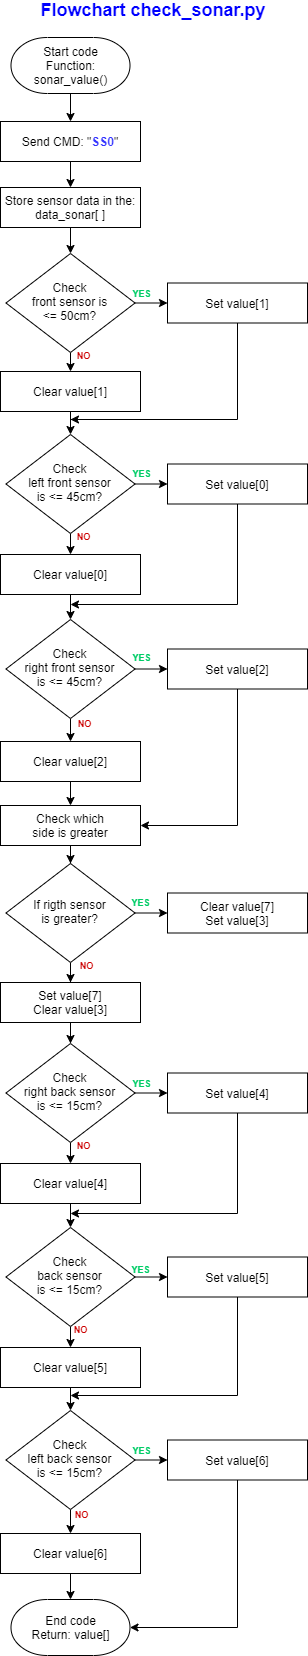

The diagram above was exported from draw.io. Its source (the exported page's mxGraphModel, read from the mxfile embedded in the PNG):
<mxGraphModel dx="1810" dy="1360" grid="1" gridSize="1" guides="1" tooltips="1" connect="1" arrows="1" fold="1" page="1" pageScale="1" pageWidth="827" pageHeight="1169" background="#ffffff" math="0" shadow="0">
  <root>
    <mxCell id="WIyWlLk6GJQsqaUBKTNV-0" />
    <mxCell id="WIyWlLk6GJQsqaUBKTNV-1" parent="WIyWlLk6GJQsqaUBKTNV-0" />
    <mxCell id="pIVW7Yr_a-t-o687AyRd-59" value="Flowchart check_sonar.py" style="text;html=1;strokeColor=none;fillColor=none;align=center;verticalAlign=middle;whiteSpace=wrap;rounded=0;fontSize=18;fontColor=#0000FF;fontStyle=1" parent="WIyWlLk6GJQsqaUBKTNV-1" vertex="1">
      <mxGeometry x="260" y="41" width="286" height="20" as="geometry" />
    </mxCell>
    <mxCell id="QJDYLZXfYmJFOZqqPa7t-84" style="edgeStyle=orthogonalEdgeStyle;rounded=0;orthogonalLoop=1;jettySize=auto;html=1;entryX=0.5;entryY=0;entryDx=0;entryDy=0;fontSize=9;fontColor=#CC0000;" edge="1" parent="WIyWlLk6GJQsqaUBKTNV-1" source="QJDYLZXfYmJFOZqqPa7t-82" target="QJDYLZXfYmJFOZqqPa7t-83">
      <mxGeometry relative="1" as="geometry" />
    </mxCell>
    <mxCell id="QJDYLZXfYmJFOZqqPa7t-82" value="Start code&lt;br&gt;Function:&lt;br&gt;sonar_value()" style="strokeWidth=1;html=1;shape=mxgraph.flowchart.terminator;whiteSpace=wrap;rounded=0;shadow=0;glass=0;gradientColor=none;fontSize=12;" vertex="1" parent="WIyWlLk6GJQsqaUBKTNV-1">
      <mxGeometry x="260.5" y="78" width="119" height="56" as="geometry" />
    </mxCell>
    <mxCell id="QJDYLZXfYmJFOZqqPa7t-110" style="edgeStyle=orthogonalEdgeStyle;rounded=0;orthogonalLoop=1;jettySize=auto;html=1;entryX=0.5;entryY=0;entryDx=0;entryDy=0;fontSize=9;fontColor=#CC0000;" edge="1" parent="WIyWlLk6GJQsqaUBKTNV-1" source="QJDYLZXfYmJFOZqqPa7t-83" target="QJDYLZXfYmJFOZqqPa7t-85">
      <mxGeometry relative="1" as="geometry" />
    </mxCell>
    <mxCell id="QJDYLZXfYmJFOZqqPa7t-83" value="Send CMD:&amp;nbsp;&lt;span style=&quot;box-sizing: border-box&quot;&gt;&lt;span style=&quot;box-sizing: border-box&quot;&gt;&quot;&lt;font color=&quot;#3333ff&quot;&gt;&lt;b&gt;SS0&lt;/b&gt;&lt;/font&gt;&quot;&lt;/span&gt;&lt;/span&gt;" style="rounded=0;whiteSpace=wrap;html=1;fontSize=12;glass=0;strokeWidth=1;shadow=0;" vertex="1" parent="WIyWlLk6GJQsqaUBKTNV-1">
      <mxGeometry x="250" y="162" width="140" height="40" as="geometry" />
    </mxCell>
    <mxCell id="QJDYLZXfYmJFOZqqPa7t-111" style="edgeStyle=orthogonalEdgeStyle;rounded=0;orthogonalLoop=1;jettySize=auto;html=1;entryX=0.5;entryY=0;entryDx=0;entryDy=0;fontSize=9;fontColor=#CC0000;" edge="1" parent="WIyWlLk6GJQsqaUBKTNV-1" source="QJDYLZXfYmJFOZqqPa7t-85" target="QJDYLZXfYmJFOZqqPa7t-86">
      <mxGeometry relative="1" as="geometry" />
    </mxCell>
    <mxCell id="QJDYLZXfYmJFOZqqPa7t-85" value="Store sensor data in the:&lt;br&gt;data_sonar[ ]" style="rounded=0;whiteSpace=wrap;html=1;fontSize=12;glass=0;strokeWidth=1;shadow=0;" vertex="1" parent="WIyWlLk6GJQsqaUBKTNV-1">
      <mxGeometry x="250" y="228" width="140" height="40" as="geometry" />
    </mxCell>
    <mxCell id="QJDYLZXfYmJFOZqqPa7t-112" value="YES" style="edgeStyle=orthogonalEdgeStyle;rounded=0;orthogonalLoop=1;jettySize=auto;html=1;entryX=0;entryY=0.5;entryDx=0;entryDy=0;fontSize=9;exitX=1;exitY=0.5;exitDx=0;exitDy=0;fontColor=#00CC66;fontStyle=1" edge="1" parent="WIyWlLk6GJQsqaUBKTNV-1" source="QJDYLZXfYmJFOZqqPa7t-86" target="QJDYLZXfYmJFOZqqPa7t-88">
      <mxGeometry x="-0.6015" y="9" relative="1" as="geometry">
        <mxPoint y="-1" as="offset" />
      </mxGeometry>
    </mxCell>
    <mxCell id="QJDYLZXfYmJFOZqqPa7t-113" value="NO" style="edgeStyle=orthogonalEdgeStyle;rounded=0;orthogonalLoop=1;jettySize=auto;html=1;entryX=0.5;entryY=0;entryDx=0;entryDy=0;fontSize=9;fontColor=#CC0000;exitX=0.5;exitY=1;exitDx=0;exitDy=0;fontStyle=1" edge="1" parent="WIyWlLk6GJQsqaUBKTNV-1" source="QJDYLZXfYmJFOZqqPa7t-86" target="QJDYLZXfYmJFOZqqPa7t-89">
      <mxGeometry x="-0.7143" y="13" relative="1" as="geometry">
        <mxPoint as="offset" />
      </mxGeometry>
    </mxCell>
    <mxCell id="QJDYLZXfYmJFOZqqPa7t-86" value="Check&lt;br&gt;front&amp;nbsp;sensor is&lt;br&gt;&amp;lt;= 50cm?" style="rhombus;whiteSpace=wrap;html=1;shadow=0;fontFamily=Helvetica;fontSize=12;align=center;strokeWidth=1;spacing=6;spacingTop=-4;verticalAlign=middle;" vertex="1" parent="WIyWlLk6GJQsqaUBKTNV-1">
      <mxGeometry x="255.47000000000003" y="294" width="129.06" height="99" as="geometry" />
    </mxCell>
    <mxCell id="QJDYLZXfYmJFOZqqPa7t-115" style="edgeStyle=orthogonalEdgeStyle;rounded=0;orthogonalLoop=1;jettySize=auto;html=1;fontSize=9;fontColor=#CC0000;" edge="1" parent="WIyWlLk6GJQsqaUBKTNV-1" source="QJDYLZXfYmJFOZqqPa7t-88">
      <mxGeometry relative="1" as="geometry">
        <mxPoint x="320" y="460" as="targetPoint" />
        <Array as="points">
          <mxPoint x="487" y="460" />
          <mxPoint x="320" y="460" />
        </Array>
      </mxGeometry>
    </mxCell>
    <mxCell id="QJDYLZXfYmJFOZqqPa7t-88" value="Set value[1]" style="rounded=0;whiteSpace=wrap;html=1;fontSize=12;glass=0;strokeWidth=1;shadow=0;" vertex="1" parent="WIyWlLk6GJQsqaUBKTNV-1">
      <mxGeometry x="417" y="323.5" width="140" height="40" as="geometry" />
    </mxCell>
    <mxCell id="QJDYLZXfYmJFOZqqPa7t-114" style="edgeStyle=orthogonalEdgeStyle;rounded=0;orthogonalLoop=1;jettySize=auto;html=1;entryX=0.5;entryY=0;entryDx=0;entryDy=0;fontSize=9;fontColor=#CC0000;exitX=0.5;exitY=1;exitDx=0;exitDy=0;" edge="1" parent="WIyWlLk6GJQsqaUBKTNV-1" source="QJDYLZXfYmJFOZqqPa7t-89" target="QJDYLZXfYmJFOZqqPa7t-90">
      <mxGeometry relative="1" as="geometry" />
    </mxCell>
    <mxCell id="QJDYLZXfYmJFOZqqPa7t-89" value="Clear value[1]" style="rounded=0;whiteSpace=wrap;html=1;fontSize=12;glass=0;strokeWidth=1;shadow=0;" vertex="1" parent="WIyWlLk6GJQsqaUBKTNV-1">
      <mxGeometry x="250" y="412" width="140" height="40" as="geometry" />
    </mxCell>
    <mxCell id="QJDYLZXfYmJFOZqqPa7t-116" value="YES" style="edgeStyle=orthogonalEdgeStyle;rounded=0;orthogonalLoop=1;jettySize=auto;html=1;entryX=0;entryY=0.5;entryDx=0;entryDy=0;fontSize=9;fontColor=#00CC66;exitX=1;exitY=0.5;exitDx=0;exitDy=0;fontStyle=1" edge="1" parent="WIyWlLk6GJQsqaUBKTNV-1" source="QJDYLZXfYmJFOZqqPa7t-90" target="QJDYLZXfYmJFOZqqPa7t-91">
      <mxGeometry x="-0.6015" y="11" relative="1" as="geometry">
        <mxPoint as="offset" />
      </mxGeometry>
    </mxCell>
    <mxCell id="QJDYLZXfYmJFOZqqPa7t-117" value="NO" style="edgeStyle=orthogonalEdgeStyle;rounded=0;orthogonalLoop=1;jettySize=auto;html=1;entryX=0.5;entryY=0;entryDx=0;entryDy=0;fontSize=9;exitX=0.5;exitY=1;exitDx=0;exitDy=0;fontStyle=1;fontColor=#CC0000;" edge="1" parent="WIyWlLk6GJQsqaUBKTNV-1" source="QJDYLZXfYmJFOZqqPa7t-90" target="QJDYLZXfYmJFOZqqPa7t-92">
      <mxGeometry x="-0.619" y="13" relative="1" as="geometry">
        <mxPoint as="offset" />
      </mxGeometry>
    </mxCell>
    <mxCell id="QJDYLZXfYmJFOZqqPa7t-90" value="Check&lt;br&gt;left front&amp;nbsp;sensor&lt;br&gt;is &amp;lt;= 45cm?" style="rhombus;whiteSpace=wrap;html=1;shadow=0;fontFamily=Helvetica;fontSize=12;align=center;strokeWidth=1;spacing=6;spacingTop=-4;verticalAlign=middle;" vertex="1" parent="WIyWlLk6GJQsqaUBKTNV-1">
      <mxGeometry x="255.47000000000003" y="475" width="129.06" height="99" as="geometry" />
    </mxCell>
    <mxCell id="QJDYLZXfYmJFOZqqPa7t-120" style="edgeStyle=orthogonalEdgeStyle;rounded=0;orthogonalLoop=1;jettySize=auto;html=1;fontSize=9;fontColor=#00CC66;" edge="1" parent="WIyWlLk6GJQsqaUBKTNV-1" source="QJDYLZXfYmJFOZqqPa7t-91">
      <mxGeometry relative="1" as="geometry">
        <mxPoint x="320" y="645" as="targetPoint" />
        <Array as="points">
          <mxPoint x="487" y="645" />
        </Array>
      </mxGeometry>
    </mxCell>
    <mxCell id="QJDYLZXfYmJFOZqqPa7t-91" value="Set value[0]" style="rounded=0;whiteSpace=wrap;html=1;fontSize=12;glass=0;strokeWidth=1;shadow=0;" vertex="1" parent="WIyWlLk6GJQsqaUBKTNV-1">
      <mxGeometry x="417" y="504.5" width="140" height="40" as="geometry" />
    </mxCell>
    <mxCell id="QJDYLZXfYmJFOZqqPa7t-119" style="edgeStyle=orthogonalEdgeStyle;rounded=0;orthogonalLoop=1;jettySize=auto;html=1;fontSize=9;fontColor=#00CC66;" edge="1" parent="WIyWlLk6GJQsqaUBKTNV-1" source="QJDYLZXfYmJFOZqqPa7t-92" target="QJDYLZXfYmJFOZqqPa7t-93">
      <mxGeometry relative="1" as="geometry" />
    </mxCell>
    <mxCell id="QJDYLZXfYmJFOZqqPa7t-92" value="Clear value[0]" style="rounded=0;whiteSpace=wrap;html=1;fontSize=12;glass=0;strokeWidth=1;shadow=0;" vertex="1" parent="WIyWlLk6GJQsqaUBKTNV-1">
      <mxGeometry x="250" y="595" width="140" height="40" as="geometry" />
    </mxCell>
    <mxCell id="QJDYLZXfYmJFOZqqPa7t-122" value="YES" style="edgeStyle=orthogonalEdgeStyle;rounded=0;orthogonalLoop=1;jettySize=auto;html=1;entryX=0;entryY=0.5;entryDx=0;entryDy=0;fontSize=9;exitX=1;exitY=0.5;exitDx=0;exitDy=0;fontColor=#00CC66;fontStyle=1" edge="1" parent="WIyWlLk6GJQsqaUBKTNV-1" source="QJDYLZXfYmJFOZqqPa7t-93" target="QJDYLZXfYmJFOZqqPa7t-94">
      <mxGeometry x="-0.6015" y="13" relative="1" as="geometry">
        <mxPoint y="1" as="offset" />
      </mxGeometry>
    </mxCell>
    <mxCell id="QJDYLZXfYmJFOZqqPa7t-123" value="NO" style="edgeStyle=orthogonalEdgeStyle;rounded=0;orthogonalLoop=1;jettySize=auto;html=1;entryX=0.5;entryY=0;entryDx=0;entryDy=0;fontSize=9;fontColor=#CC0000;fontStyle=1" edge="1" parent="WIyWlLk6GJQsqaUBKTNV-1" source="QJDYLZXfYmJFOZqqPa7t-93" target="QJDYLZXfYmJFOZqqPa7t-95">
      <mxGeometry x="-0.5637" y="14" relative="1" as="geometry">
        <mxPoint as="offset" />
      </mxGeometry>
    </mxCell>
    <mxCell id="QJDYLZXfYmJFOZqqPa7t-93" value="Check&lt;br&gt;right front&amp;nbsp;sensor&lt;br&gt;is &amp;lt;= 45cm?" style="rhombus;whiteSpace=wrap;html=1;shadow=0;fontFamily=Helvetica;fontSize=12;align=center;strokeWidth=1;spacing=6;spacingTop=-4;verticalAlign=middle;" vertex="1" parent="WIyWlLk6GJQsqaUBKTNV-1">
      <mxGeometry x="255.47000000000003" y="660" width="129.06" height="99" as="geometry" />
    </mxCell>
    <mxCell id="QJDYLZXfYmJFOZqqPa7t-125" style="edgeStyle=orthogonalEdgeStyle;rounded=0;orthogonalLoop=1;jettySize=auto;html=1;entryX=1;entryY=0.5;entryDx=0;entryDy=0;fontSize=9;fontColor=#00CC66;exitX=0.5;exitY=1;exitDx=0;exitDy=0;" edge="1" parent="WIyWlLk6GJQsqaUBKTNV-1" source="QJDYLZXfYmJFOZqqPa7t-94" target="QJDYLZXfYmJFOZqqPa7t-96">
      <mxGeometry relative="1" as="geometry">
        <Array as="points">
          <mxPoint x="487" y="866" />
        </Array>
      </mxGeometry>
    </mxCell>
    <mxCell id="QJDYLZXfYmJFOZqqPa7t-94" value="Set value[2]" style="rounded=0;whiteSpace=wrap;html=1;fontSize=12;glass=0;strokeWidth=1;shadow=0;" vertex="1" parent="WIyWlLk6GJQsqaUBKTNV-1">
      <mxGeometry x="417" y="689.5" width="140" height="40" as="geometry" />
    </mxCell>
    <mxCell id="QJDYLZXfYmJFOZqqPa7t-124" style="edgeStyle=orthogonalEdgeStyle;rounded=0;orthogonalLoop=1;jettySize=auto;html=1;entryX=0.5;entryY=0;entryDx=0;entryDy=0;fontSize=9;fontColor=#00CC66;" edge="1" parent="WIyWlLk6GJQsqaUBKTNV-1" source="QJDYLZXfYmJFOZqqPa7t-95" target="QJDYLZXfYmJFOZqqPa7t-96">
      <mxGeometry relative="1" as="geometry" />
    </mxCell>
    <mxCell id="QJDYLZXfYmJFOZqqPa7t-95" value="Clear value[2]" style="rounded=0;whiteSpace=wrap;html=1;fontSize=12;glass=0;strokeWidth=1;shadow=0;" vertex="1" parent="WIyWlLk6GJQsqaUBKTNV-1">
      <mxGeometry x="250" y="782" width="140" height="40" as="geometry" />
    </mxCell>
    <mxCell id="QJDYLZXfYmJFOZqqPa7t-126" style="edgeStyle=orthogonalEdgeStyle;rounded=0;orthogonalLoop=1;jettySize=auto;html=1;entryX=0.5;entryY=0;entryDx=0;entryDy=0;fontSize=9;fontColor=#00CC66;" edge="1" parent="WIyWlLk6GJQsqaUBKTNV-1" source="QJDYLZXfYmJFOZqqPa7t-96" target="QJDYLZXfYmJFOZqqPa7t-97">
      <mxGeometry relative="1" as="geometry" />
    </mxCell>
    <mxCell id="QJDYLZXfYmJFOZqqPa7t-96" value="Check which&lt;br&gt;side is greater" style="rounded=0;whiteSpace=wrap;html=1;fontSize=12;glass=0;strokeWidth=1;shadow=0;" vertex="1" parent="WIyWlLk6GJQsqaUBKTNV-1">
      <mxGeometry x="250" y="846" width="140" height="40" as="geometry" />
    </mxCell>
    <mxCell id="QJDYLZXfYmJFOZqqPa7t-127" value="YES" style="edgeStyle=orthogonalEdgeStyle;rounded=0;orthogonalLoop=1;jettySize=auto;html=1;entryX=0;entryY=0.5;entryDx=0;entryDy=0;fontSize=9;fontColor=#00CC66;exitX=1;exitY=0.5;exitDx=0;exitDy=0;fontStyle=1" edge="1" parent="WIyWlLk6GJQsqaUBKTNV-1" source="QJDYLZXfYmJFOZqqPa7t-97" target="QJDYLZXfYmJFOZqqPa7t-98">
      <mxGeometry x="-0.6631" y="12" relative="1" as="geometry">
        <mxPoint y="1" as="offset" />
      </mxGeometry>
    </mxCell>
    <mxCell id="QJDYLZXfYmJFOZqqPa7t-128" value="NO" style="edgeStyle=orthogonalEdgeStyle;rounded=0;orthogonalLoop=1;jettySize=auto;html=1;entryX=0.5;entryY=0;entryDx=0;entryDy=0;fontSize=9;fontStyle=1;fontColor=#CC0000;" edge="1" parent="WIyWlLk6GJQsqaUBKTNV-1" source="QJDYLZXfYmJFOZqqPa7t-97" target="QJDYLZXfYmJFOZqqPa7t-99">
      <mxGeometry x="-0.7582" y="12" relative="1" as="geometry">
        <mxPoint x="4" y="1" as="offset" />
      </mxGeometry>
    </mxCell>
    <mxCell id="QJDYLZXfYmJFOZqqPa7t-97" value="If rigth sensor&lt;br&gt;is greater?" style="rhombus;whiteSpace=wrap;html=1;shadow=0;fontFamily=Helvetica;fontSize=12;align=center;strokeWidth=1;spacing=6;spacingTop=-4;verticalAlign=middle;" vertex="1" parent="WIyWlLk6GJQsqaUBKTNV-1">
      <mxGeometry x="255.47000000000003" y="904" width="129.06" height="99" as="geometry" />
    </mxCell>
    <mxCell id="QJDYLZXfYmJFOZqqPa7t-98" value="Clear value[7]&lt;br&gt;Set value[3]" style="rounded=0;whiteSpace=wrap;html=1;fontSize=12;glass=0;strokeWidth=1;shadow=0;" vertex="1" parent="WIyWlLk6GJQsqaUBKTNV-1">
      <mxGeometry x="417" y="933.5" width="140" height="40" as="geometry" />
    </mxCell>
    <mxCell id="QJDYLZXfYmJFOZqqPa7t-129" style="edgeStyle=orthogonalEdgeStyle;rounded=0;orthogonalLoop=1;jettySize=auto;html=1;entryX=0.5;entryY=0;entryDx=0;entryDy=0;fontSize=9;fontColor=#CC0000;" edge="1" parent="WIyWlLk6GJQsqaUBKTNV-1" source="QJDYLZXfYmJFOZqqPa7t-99" target="QJDYLZXfYmJFOZqqPa7t-100">
      <mxGeometry relative="1" as="geometry" />
    </mxCell>
    <mxCell id="QJDYLZXfYmJFOZqqPa7t-99" value="Set value[7]&lt;br&gt;Clear value[3]" style="rounded=0;whiteSpace=wrap;html=1;fontSize=12;glass=0;strokeWidth=1;shadow=0;" vertex="1" parent="WIyWlLk6GJQsqaUBKTNV-1">
      <mxGeometry x="250" y="1023" width="140" height="40" as="geometry" />
    </mxCell>
    <mxCell id="QJDYLZXfYmJFOZqqPa7t-131" value="YES" style="edgeStyle=orthogonalEdgeStyle;rounded=0;orthogonalLoop=1;jettySize=auto;html=1;entryX=0;entryY=0.5;entryDx=0;entryDy=0;fontSize=9;exitX=1;exitY=0.5;exitDx=0;exitDy=0;fontColor=#00CC66;fontStyle=1" edge="1" parent="WIyWlLk6GJQsqaUBKTNV-1" source="QJDYLZXfYmJFOZqqPa7t-100" target="QJDYLZXfYmJFOZqqPa7t-101">
      <mxGeometry x="-0.6015" y="9" relative="1" as="geometry">
        <mxPoint y="-1" as="offset" />
      </mxGeometry>
    </mxCell>
    <mxCell id="QJDYLZXfYmJFOZqqPa7t-133" value="NO" style="edgeStyle=orthogonalEdgeStyle;rounded=0;orthogonalLoop=1;jettySize=auto;html=1;entryX=0.5;entryY=0;entryDx=0;entryDy=0;fontSize=9;exitX=0.5;exitY=1;exitDx=0;exitDy=0;fontColor=#CC0000;fontStyle=1" edge="1" parent="WIyWlLk6GJQsqaUBKTNV-1" source="QJDYLZXfYmJFOZqqPa7t-100" target="QJDYLZXfYmJFOZqqPa7t-102">
      <mxGeometry x="-0.7143" y="13" relative="1" as="geometry">
        <mxPoint as="offset" />
      </mxGeometry>
    </mxCell>
    <mxCell id="QJDYLZXfYmJFOZqqPa7t-100" value="Check&lt;br&gt;right back sensor&lt;br&gt;is &amp;lt;= 15cm?" style="rhombus;whiteSpace=wrap;html=1;shadow=0;fontFamily=Helvetica;fontSize=12;align=center;strokeWidth=1;spacing=6;spacingTop=-4;verticalAlign=middle;" vertex="1" parent="WIyWlLk6GJQsqaUBKTNV-1">
      <mxGeometry x="255.47000000000003" y="1084" width="129.06" height="99" as="geometry" />
    </mxCell>
    <mxCell id="QJDYLZXfYmJFOZqqPa7t-135" style="edgeStyle=orthogonalEdgeStyle;rounded=0;orthogonalLoop=1;jettySize=auto;html=1;fontSize=9;fontColor=#CC0000;exitX=0.5;exitY=1;exitDx=0;exitDy=0;" edge="1" parent="WIyWlLk6GJQsqaUBKTNV-1" source="QJDYLZXfYmJFOZqqPa7t-101">
      <mxGeometry relative="1" as="geometry">
        <mxPoint x="320" y="1254" as="targetPoint" />
        <Array as="points">
          <mxPoint x="487" y="1254" />
        </Array>
      </mxGeometry>
    </mxCell>
    <mxCell id="QJDYLZXfYmJFOZqqPa7t-101" value="Set value[4]" style="rounded=0;whiteSpace=wrap;html=1;fontSize=12;glass=0;strokeWidth=1;shadow=0;" vertex="1" parent="WIyWlLk6GJQsqaUBKTNV-1">
      <mxGeometry x="417" y="1113.5" width="140" height="40" as="geometry" />
    </mxCell>
    <mxCell id="QJDYLZXfYmJFOZqqPa7t-134" style="edgeStyle=orthogonalEdgeStyle;rounded=0;orthogonalLoop=1;jettySize=auto;html=1;entryX=0.5;entryY=0;entryDx=0;entryDy=0;fontSize=9;fontColor=#CC0000;" edge="1" parent="WIyWlLk6GJQsqaUBKTNV-1" source="QJDYLZXfYmJFOZqqPa7t-102" target="QJDYLZXfYmJFOZqqPa7t-103">
      <mxGeometry relative="1" as="geometry" />
    </mxCell>
    <mxCell id="QJDYLZXfYmJFOZqqPa7t-102" value="Clear value[4]" style="rounded=0;whiteSpace=wrap;html=1;fontSize=12;glass=0;strokeWidth=1;shadow=0;" vertex="1" parent="WIyWlLk6GJQsqaUBKTNV-1">
      <mxGeometry x="250" y="1204" width="140" height="40" as="geometry" />
    </mxCell>
    <mxCell id="QJDYLZXfYmJFOZqqPa7t-136" value="YES" style="edgeStyle=orthogonalEdgeStyle;rounded=0;orthogonalLoop=1;jettySize=auto;html=1;entryX=0;entryY=0.5;entryDx=0;entryDy=0;fontSize=9;exitX=1;exitY=0.5;exitDx=0;exitDy=0;fontStyle=1;fontColor=#00CC66;" edge="1" parent="WIyWlLk6GJQsqaUBKTNV-1" source="QJDYLZXfYmJFOZqqPa7t-103" target="QJDYLZXfYmJFOZqqPa7t-104">
      <mxGeometry x="-0.6631" y="8" relative="1" as="geometry">
        <mxPoint as="offset" />
      </mxGeometry>
    </mxCell>
    <mxCell id="QJDYLZXfYmJFOZqqPa7t-137" value="NO" style="edgeStyle=orthogonalEdgeStyle;rounded=0;orthogonalLoop=1;jettySize=auto;html=1;fontSize=9;exitX=0.5;exitY=1;exitDx=0;exitDy=0;entryX=0.5;entryY=0;entryDx=0;entryDy=0;fontColor=#CC0000;fontStyle=1" edge="1" parent="WIyWlLk6GJQsqaUBKTNV-1" source="QJDYLZXfYmJFOZqqPa7t-103" target="QJDYLZXfYmJFOZqqPa7t-105">
      <mxGeometry x="-0.619" y="10" relative="1" as="geometry">
        <mxPoint as="offset" />
      </mxGeometry>
    </mxCell>
    <mxCell id="QJDYLZXfYmJFOZqqPa7t-103" value="Check&lt;br&gt;back sensor&lt;br&gt;is &amp;lt;= 15cm?" style="rhombus;whiteSpace=wrap;html=1;shadow=0;fontFamily=Helvetica;fontSize=12;align=center;strokeWidth=1;spacing=6;spacingTop=-4;verticalAlign=middle;" vertex="1" parent="WIyWlLk6GJQsqaUBKTNV-1">
      <mxGeometry x="255.47000000000003" y="1268" width="129.06" height="99" as="geometry" />
    </mxCell>
    <mxCell id="QJDYLZXfYmJFOZqqPa7t-139" style="edgeStyle=orthogonalEdgeStyle;rounded=0;orthogonalLoop=1;jettySize=auto;html=1;fontSize=9;fontColor=#CC0000;" edge="1" parent="WIyWlLk6GJQsqaUBKTNV-1" source="QJDYLZXfYmJFOZqqPa7t-104">
      <mxGeometry relative="1" as="geometry">
        <mxPoint x="320" y="1436" as="targetPoint" />
        <Array as="points">
          <mxPoint x="487" y="1436" />
        </Array>
      </mxGeometry>
    </mxCell>
    <mxCell id="QJDYLZXfYmJFOZqqPa7t-104" value="Set value[5]" style="rounded=0;whiteSpace=wrap;html=1;fontSize=12;glass=0;strokeWidth=1;shadow=0;" vertex="1" parent="WIyWlLk6GJQsqaUBKTNV-1">
      <mxGeometry x="417" y="1297.5" width="140" height="40" as="geometry" />
    </mxCell>
    <mxCell id="QJDYLZXfYmJFOZqqPa7t-138" style="edgeStyle=orthogonalEdgeStyle;rounded=0;orthogonalLoop=1;jettySize=auto;html=1;fontSize=9;fontColor=#CC0000;" edge="1" parent="WIyWlLk6GJQsqaUBKTNV-1" source="QJDYLZXfYmJFOZqqPa7t-105" target="QJDYLZXfYmJFOZqqPa7t-106">
      <mxGeometry relative="1" as="geometry" />
    </mxCell>
    <mxCell id="QJDYLZXfYmJFOZqqPa7t-105" value="Clear value[5]" style="rounded=0;whiteSpace=wrap;html=1;fontSize=12;glass=0;strokeWidth=1;shadow=0;" vertex="1" parent="WIyWlLk6GJQsqaUBKTNV-1">
      <mxGeometry x="250" y="1388" width="140" height="40" as="geometry" />
    </mxCell>
    <mxCell id="QJDYLZXfYmJFOZqqPa7t-140" value="YES" style="edgeStyle=orthogonalEdgeStyle;rounded=0;orthogonalLoop=1;jettySize=auto;html=1;entryX=0;entryY=0.5;entryDx=0;entryDy=0;fontSize=9;exitX=1;exitY=0.5;exitDx=0;exitDy=0;fontStyle=1;fontColor=#00CC66;" edge="1" parent="WIyWlLk6GJQsqaUBKTNV-1" source="QJDYLZXfYmJFOZqqPa7t-106" target="QJDYLZXfYmJFOZqqPa7t-107">
      <mxGeometry x="-0.6015" y="9" relative="1" as="geometry">
        <mxPoint y="-1" as="offset" />
      </mxGeometry>
    </mxCell>
    <mxCell id="QJDYLZXfYmJFOZqqPa7t-141" value="NO" style="edgeStyle=orthogonalEdgeStyle;rounded=0;orthogonalLoop=1;jettySize=auto;html=1;fontSize=9;fontStyle=1;fontColor=#CC0000;" edge="1" parent="WIyWlLk6GJQsqaUBKTNV-1" source="QJDYLZXfYmJFOZqqPa7t-106" target="QJDYLZXfYmJFOZqqPa7t-108">
      <mxGeometry x="-0.6645" y="8" relative="1" as="geometry">
        <mxPoint x="3" y="2" as="offset" />
      </mxGeometry>
    </mxCell>
    <mxCell id="QJDYLZXfYmJFOZqqPa7t-106" value="Check&lt;br&gt;left back sensor&lt;br&gt;is &amp;lt;= 15cm?" style="rhombus;whiteSpace=wrap;html=1;shadow=0;fontFamily=Helvetica;fontSize=12;align=center;strokeWidth=1;spacing=6;spacingTop=-4;verticalAlign=middle;" vertex="1" parent="WIyWlLk6GJQsqaUBKTNV-1">
      <mxGeometry x="255.47000000000003" y="1451" width="129.06" height="99" as="geometry" />
    </mxCell>
    <mxCell id="QJDYLZXfYmJFOZqqPa7t-143" style="edgeStyle=orthogonalEdgeStyle;rounded=0;orthogonalLoop=1;jettySize=auto;html=1;entryX=1;entryY=0.5;entryDx=0;entryDy=0;entryPerimeter=0;fontSize=9;fontColor=#CC0000;exitX=0.5;exitY=1;exitDx=0;exitDy=0;" edge="1" parent="WIyWlLk6GJQsqaUBKTNV-1" source="QJDYLZXfYmJFOZqqPa7t-107" target="QJDYLZXfYmJFOZqqPa7t-109">
      <mxGeometry relative="1" as="geometry">
        <Array as="points">
          <mxPoint x="487" y="1668" />
        </Array>
      </mxGeometry>
    </mxCell>
    <mxCell id="QJDYLZXfYmJFOZqqPa7t-107" value="Set value[6]" style="rounded=0;whiteSpace=wrap;html=1;fontSize=12;glass=0;strokeWidth=1;shadow=0;" vertex="1" parent="WIyWlLk6GJQsqaUBKTNV-1">
      <mxGeometry x="417" y="1480.5" width="140" height="40" as="geometry" />
    </mxCell>
    <mxCell id="QJDYLZXfYmJFOZqqPa7t-142" style="edgeStyle=orthogonalEdgeStyle;rounded=0;orthogonalLoop=1;jettySize=auto;html=1;entryX=0.5;entryY=0;entryDx=0;entryDy=0;entryPerimeter=0;fontSize=9;fontColor=#CC0000;" edge="1" parent="WIyWlLk6GJQsqaUBKTNV-1" source="QJDYLZXfYmJFOZqqPa7t-108" target="QJDYLZXfYmJFOZqqPa7t-109">
      <mxGeometry relative="1" as="geometry" />
    </mxCell>
    <mxCell id="QJDYLZXfYmJFOZqqPa7t-108" value="Clear value[6]" style="rounded=0;whiteSpace=wrap;html=1;fontSize=12;glass=0;strokeWidth=1;shadow=0;" vertex="1" parent="WIyWlLk6GJQsqaUBKTNV-1">
      <mxGeometry x="250" y="1574" width="140" height="40" as="geometry" />
    </mxCell>
    <mxCell id="QJDYLZXfYmJFOZqqPa7t-109" value="End code&lt;br&gt;Return: value[]" style="strokeWidth=1;html=1;shape=mxgraph.flowchart.terminator;whiteSpace=wrap;rounded=0;shadow=0;glass=0;gradientColor=none;fontSize=12;" vertex="1" parent="WIyWlLk6GJQsqaUBKTNV-1">
      <mxGeometry x="260.5" y="1640" width="119" height="56" as="geometry" />
    </mxCell>
  </root>
</mxGraphModel>